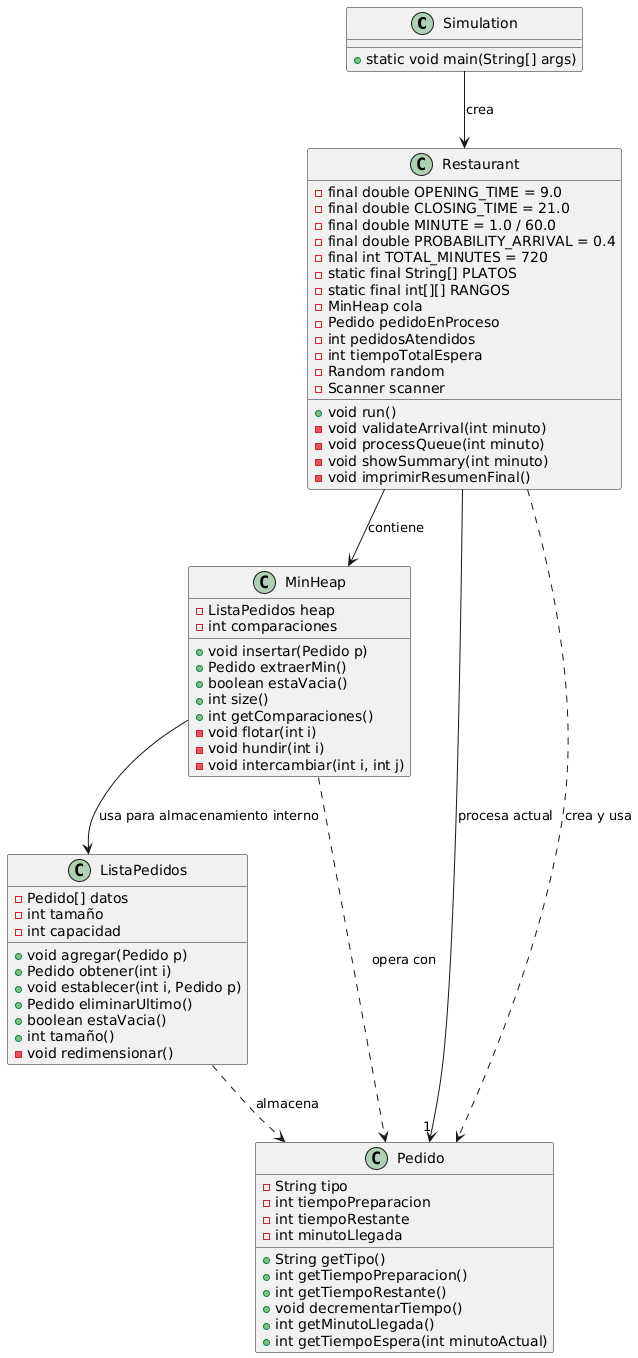

The diagram above was rendered by PlantUML. Its source (embedded in the PNG):
@startuml
class Simulation {
    + static void main(String[] args)
  }

  class Restaurant {
    - final double OPENING_TIME = 9.0
    - final double CLOSING_TIME = 21.0
    - final double MINUTE = 1.0 / 60.0
    - final double PROBABILITY_ARRIVAL = 0.4
    - final int TOTAL_MINUTES = 720
    - static final String[] PLATOS
    - static final int[][] RANGOS
    - MinHeap cola
    - Pedido pedidoEnProceso
    - int pedidosAtendidos
    - int tiempoTotalEspera
    - Random random
    - Scanner scanner
    + void run()
    - void validateArrival(int minuto)
    - void processQueue(int minuto)
    - void showSummary(int minuto)
    - void imprimirResumenFinal()
  }

  class MinHeap {
    - ListaPedidos heap
    - int comparaciones
    + void insertar(Pedido p)
    + Pedido extraerMin()
    + boolean estaVacia()
    + int size()
    + int getComparaciones()
    - void flotar(int i)
    - void hundir(int i)
    - void intercambiar(int i, int j)
  }

  class ListaPedidos {
    - Pedido[] datos
    - int tamaño
    - int capacidad
    + void agregar(Pedido p)
    + Pedido obtener(int i)
    + void establecer(int i, Pedido p)
    + Pedido eliminarUltimo()
    + boolean estaVacia()
    + int tamaño()
    - void redimensionar()
  }

  class Pedido {
    - String tipo
    - int tiempoPreparacion
    - int tiempoRestante
    - int minutoLlegada
    + String getTipo()
    + int getTiempoPreparacion()
    + int getTiempoRestante()
    + void decrementarTiempo()
    + int getMinutoLlegada()
    + int getTiempoEspera(int minutoActual)
  }


' Relaciones
Simulation --> Restaurant : crea
Restaurant --> MinHeap : contiene
Restaurant --> "1" Pedido : procesa actual
MinHeap --> ListaPedidos : usa para almacenamiento interno
MinHeap ..> Pedido : opera con
Restaurant ..> Pedido : crea y usa
ListaPedidos ..> Pedido : almacena
@enduml